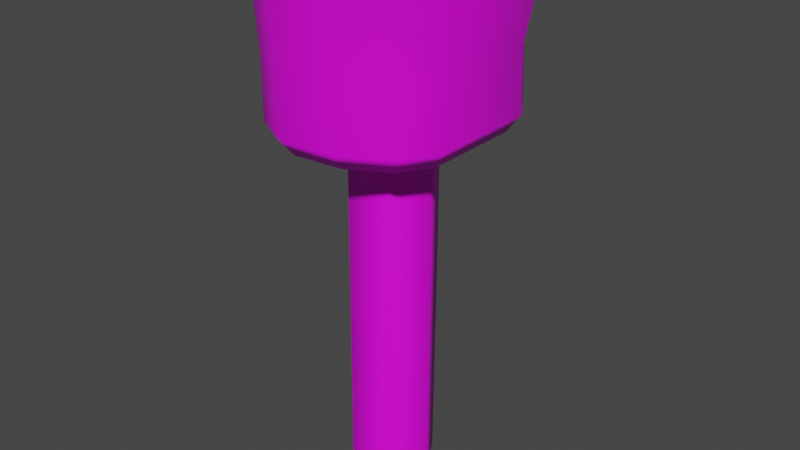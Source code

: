 # Source: finn-pierna-derecha.blend  (saved by Blender 2.93.21; exported with 4.5.12 LTS)
import bpy
from mathutils import Matrix  # noqa: F401  (used for matrix-valued properties, if any)

bpy.ops.wm.read_factory_settings(use_empty=True)
scene = bpy.context.scene
scene.name = 'Scene'

# ---- collections
col_collection = bpy.data.collections.new('Collection'); scene.collection.children.link(col_collection)

# ---- images (referenced by path relative to the original .blend; pixels are not part of the script)
import os
ASSET_DIR = os.environ.get("B2B_ASSET_DIR", "")  # directory of the original .blend (textures are referenced by path, not embedded)
HERE = os.path.dirname(os.path.abspath(__file__))  # packed textures are extracted next to this script under _unpacked/

def load_image(name, relpath, width, height, colorspace="sRGB"):
    """Load a texture the original file referenced (path relative to the .blend, or extracted next to this script)."""
    p = next((c for c in (os.path.join(HERE, relpath), os.path.join(ASSET_DIR, relpath)) if relpath and os.path.exists(c)), "")
    if p:
        img = bpy.data.images.load(p, check_existing=True)
        img.name = name
    else:  # same state as the original file: an image datablock whose file is absent (Cycles renders it pink)
        img = bpy.data.images.new(name, width, height)
        img.source = "FILE"
        img.filepath = "//" + (relpath or name)
    img.colorspace_settings.name = colorspace
    return img
img_finn_tga = load_image('finn.tga', 'finn.tga', 1024, 1024, 'sRGB')

# ---- materials (node trees are filled in below, after node groups)
mat_lambert10sg = bpy.data.materials.new('lambert10SG')
mat_lambert10sg.use_transparent_shadow = False

# ---- material node trees
mat_lambert10sg.use_nodes = True; mat_lambert10sg.node_tree.nodes.clear()
_N = mat_lambert10sg.node_tree.nodes; _L = mat_lambert10sg.node_tree.links
n0 = _N.new('ShaderNodeBsdfPrincipled'); n0.name = 'Principled BSDF'; n0.location = (10, 300)
n0.distribution = 'GGX'
n0.subsurface_method = 'BURLEY'
n0.inputs[3].default_value = 1.45
n0.inputs[27].default_value = (0.0, 0.0, 0.0, 1.0)
n0.inputs[28].default_value = 1.0
n1 = _N.new('ShaderNodeOutputMaterial'); n1.name = 'Material Output'; n1.location = (300, 300)
n2 = _N.new('ShaderNodeTexImage'); n2.name = 'Image Texture'; n2.location = (-280, 270)
n2.image = img_finn_tga
_L.new(n0.outputs[0], n1.inputs[0])
_L.new(n2.outputs[0], n0.inputs[0])
n1.is_active_output = True

# ---- world
world_world = bpy.data.worlds.new('World'); scene.world = world_world
world_world.use_nodes = True; world_world.node_tree.nodes.clear()
_N = world_world.node_tree.nodes; _L = world_world.node_tree.links
n0 = _N.new('ShaderNodeOutputWorld'); n0.name = 'World Output'; n0.location = (300, 300)
n1 = _N.new('ShaderNodeBackground'); n1.name = 'Background'; n1.location = (10, 300)
n1.inputs[0].default_value = (0.05088, 0.05088, 0.05088, 1.0)
_L.new(n1.outputs[0], n0.inputs[0])
n0.is_active_output = True
world_world.color = (0.05088, 0.05088, 0.05088)
world_world.use_sun_shadow = False
world_world.sun_shadow_jitter_overblur = 0.0

# ---- meshes
me_finn1_005 = bpy.data.meshes.new('finn1.005')
me_finn1_005.from_pydata([(0.04585, 0.07236, 0.2679), (0.1531, 0.06315, 0.2181), (-0.1505, -0.3071, 0.167), (-0.2045, -0.3071, 0.1002), (-0.07355, -0.2401, 0.06072), (-0.06993, -0.3071, 0.2109), (0.03793, -0.3071, 0.2008), (0.02945, -0.2401, 0.0571), (0.1652, -0.3071, 0.09006), (0.1262, -0.3071, 0.1521), (0.2237, 0.05689, 0.1043), (-0.2127, -0.3071, -0.02072), (-0.1136, -0.2369, -0.02257), (0.06962, -0.2369, -0.02257), (0.1652, -0.3071, -0.02072), (0.2237, 0.05689, -0.02072), (-0.2045, -0.3071, -0.1417), (-0.07355, -0.2401, -0.1059), (0.02945, -0.2401, -0.1022), (0.1652, -0.3071, -0.1315), (0.2237, 0.05689, -0.1457), (-0.1505, -0.3071, -0.2084), (-0.05711, -0.3071, -0.2523), (0.03793, -0.3071, -0.2423), (0.1262, -0.3071, -0.1936), (0.1578, 0.06978, -0.2331), (0.04585, 0.07236, -0.3045), (-0.1668, 0.07236, 0.2095), (-0.07586, 0.07236, 0.2617), (-0.2277, 0.07236, 0.1178), (-0.237, 0.07236, -0.02072), (-0.2277, 0.07236, -0.1592), (-0.1668, 0.07236, -0.2384), (-0.06139, 0.07236, -0.2988), (-0.1668, -0.1341, 0.191), (-0.07586, -0.1341, 0.2406), (-0.2277, -0.1341, 0.1158), (0.04585, -0.1341, 0.2293), (0.1417, -0.1341, 0.1743), (0.1861, -0.1341, 0.1043), (-0.237, -0.1341, -0.02072), (0.1861, -0.1341, -0.02072), (-0.2277, -0.1341, -0.1572), (0.1861, -0.1341, -0.1457), (-0.06139, -0.1341, -0.282), (-0.1668, -0.1341, -0.2325), (0.1417, -0.1341, -0.2158), (0.04585, -0.1341, -0.2707), (-0.1668, -0.2705, 0.191), (-0.07586, -0.2705, 0.2406), (-0.2277, -0.2705, 0.1158), (-0.237, -0.2705, -0.02072), (-0.2277, -0.2705, -0.1572), (-0.1668, -0.2705, -0.2325), (-0.06139, -0.2705, -0.282), (0.04585, -0.2705, -0.2707), (0.1455, -0.2705, -0.2158), (0.1895, -0.2705, -0.1457), (0.1895, -0.2705, -0.02072), (0.1895, -0.2705, 0.1043), (0.1455, -0.2705, 0.1743), (0.04585, -0.2705, 0.2293), (-0.1127, -0.2556, -0.02241), (-0.07333, -0.2585, 0.06174), (0.02922, -0.2585, 0.05807), (0.06868, -0.2556, -0.02241), (-0.07258, -0.2585, -0.1052), (0.02846, -0.2585, -0.1016), (-0.0722, -1.114, 0.06682), (0.02803, -1.114, 0.06296), (-0.1081, -1.113, -0.0216), (-0.06769, -1.114, -0.102), (0.02352, -1.114, -0.09855), (0.06399, -1.113, -0.0216), (-0.07265, -0.8486, 0.06479), (0.02851, -0.8486, 0.061), (-0.11, -0.8465, -0.02192), (-0.06965, -0.8486, -0.1033), (0.0255, -0.8486, -0.09978), (0.06586, -0.8465, -0.02192), (-0.0731, -0.5829, 0.06275), (0.02898, -0.5829, 0.05905), (-0.1118, -0.5802, -0.02224), (-0.0716, -0.5829, -0.1046), (0.02747, -0.5829, -0.101), (0.06774, -0.5802, -0.02224)], [], [(2, 3, 4, 5), (6, 7, 8, 9), (3, 11, 12, 4), (7, 13, 14, 8), (11, 16, 17, 12), (13, 18, 19, 14), (16, 21, 22, 17), (18, 23, 24, 19), (4, 7, 6, 5), (22, 23, 18, 17), (27, 35, 28), (29, 34, 27), (37, 1, 0), (1, 38, 39, 10), (30, 36, 29), (10, 39, 41, 15), (42, 30, 31), (15, 41, 43, 20), (33, 44, 45, 32), (32, 45, 42, 31), (20, 43, 46, 25), (25, 46, 47, 26), (35, 0, 28), (26, 47, 44, 33), (49, 34, 48), (48, 36, 50), (50, 40, 51), (51, 42, 52), (53, 52, 42, 45), (54, 53, 45, 44), (55, 54, 44, 47), (56, 55, 47, 46), (57, 56, 46, 43), (58, 57, 43, 41), (59, 58, 41, 39), (60, 59, 39, 38), (61, 38, 37), (61, 35, 49), (48, 5, 49), (50, 2, 48), (6, 60, 61), (60, 9, 8, 59), (51, 3, 50), (59, 8, 14, 58), (16, 51, 52), (58, 14, 19, 57), (54, 22, 21, 53), (53, 21, 16, 52), (57, 19, 24, 56), (56, 24, 23, 55), (5, 61, 49), (55, 23, 22, 54), (74, 69, 75), (70, 74, 76), (77, 71, 70, 76), (78, 72, 71, 77), (79, 73, 72, 78), (75, 69, 73, 79), (80, 75, 81), (76, 80, 82), (83, 76, 82), (84, 78, 77, 83), (85, 79, 78, 84), (81, 75, 79, 85), (63, 81, 64), (82, 63, 62), (66, 82, 62), (67, 84, 83, 66), (65, 85, 84, 67), (64, 81, 85, 65), (27, 34, 35), (29, 36, 34), (37, 38, 1), (30, 40, 36), (42, 40, 30), (35, 37, 0), (49, 35, 34), (48, 34, 36), (50, 36, 40), (51, 40, 42), (61, 60, 38), (61, 37, 35), (48, 2, 5), (50, 3, 2), (6, 9, 60), (51, 11, 3), (16, 11, 51), (5, 6, 61), (74, 68, 69), (70, 68, 74), (80, 74, 75), (76, 74, 80), (83, 77, 76), (63, 80, 81), (82, 80, 63), (66, 83, 82)])
me_finn1_005.polygons.foreach_set('use_smooth', [True] * 96)
_uv = me_finn1_005.uv_layers.new(name='UVMap')
_uv.uv.foreach_set('vector', [0.6896, 0.06353, 0.6794, 0.06492, 0.6846, 0.04679, 0.6998, 0.06013, 0.7114, 0.0554, 0.7099, 0.03604, 0.7274, 0.04365, 0.7213, 0.04978, 0.6794, 0.06492, 0.6649, 0.06689, 0.6636, 0.05245, 0.6736, 0.04765, 0.7175, 0.02802, 0.7274, 0.02411, 0.737, 0.03456, 0.7274, 0.04365, 0.6662, 0.3466, 0.6808, 0.3479, 0.6762, 0.3654, 0.666, 0.3611, 0.7305, 0.3857, 0.7204, 0.3824, 0.7297, 0.3665, 0.7398, 0.375, 0.6808, 0.3479, 0.691, 0.3487, 0.7025, 0.3521, 0.6877, 0.3654, 0.7127, 0.3749, 0.7128, 0.356, 0.7232, 0.3609, 0.7297, 0.3665, 0.6934, 0.04151, 0.705, 0.03758, 0.7114, 0.0554, 0.6998, 0.06013, 0.7025, 0.3521, 0.7128, 0.356, 0.707, 0.3736, 0.6953, 0.3699, 0.7034, 0.1073, 0.7082, 0.0808, 0.717, 0.1043, 0.6895, 0.1089, 0.6961, 0.0838, 0.7034, 0.1073, 0.7216, 0.07504, 0.7461, 0.09018, 0.7328, 0.09891, 0.7461, 0.09018, 0.7327, 0.06814, 0.7399, 0.06143, 0.7567, 0.07698, 0.6729, 0.1107, 0.6846, 0.08566, 0.6895, 0.1089, 0.7567, 0.07698, 0.7399, 0.06143, 0.7502, 0.05039, 0.7631, 0.06434, 0.6848, 0.3271, 0.672, 0.3029, 0.6886, 0.3037, 0.7649, 0.3443, 0.7516, 0.3579, 0.7412, 0.3481, 0.7567, 0.3308, 0.7175, 0.3069, 0.71, 0.331, 0.6963, 0.3284, 0.7013, 0.3045, 0.7013, 0.3045, 0.6963, 0.3284, 0.6848, 0.3271, 0.6886, 0.3037, 0.7567, 0.3308, 0.7412, 0.3481, 0.7334, 0.342, 0.7472, 0.3205, 0.7472, 0.3205, 0.7334, 0.342, 0.722, 0.3355, 0.732, 0.3112, 0.7082, 0.0808, 0.7328, 0.09891, 0.717, 0.1043, 0.732, 0.3112, 0.722, 0.3355, 0.71, 0.331, 0.7175, 0.3069, 0.702, 0.06551, 0.6961, 0.0838, 0.6914, 0.06854, 0.6914, 0.06854, 0.6846, 0.08566, 0.6809, 0.07011, 0.6809, 0.07011, 0.6684, 0.08816, 0.6653, 0.07215, 0.6663, 0.3414, 0.6848, 0.3271, 0.682, 0.3427, 0.6925, 0.3437, 0.682, 0.3427, 0.6848, 0.3271, 0.6963, 0.3284, 0.7045, 0.3466, 0.6925, 0.3437, 0.6963, 0.3284, 0.71, 0.331, 0.715, 0.3507, 0.7045, 0.3466, 0.71, 0.331, 0.722, 0.3355, 0.7256, 0.3562, 0.715, 0.3507, 0.722, 0.3355, 0.7334, 0.342, 0.7323, 0.3617, 0.7256, 0.3562, 0.7334, 0.342, 0.7412, 0.3481, 0.7431, 0.371, 0.7323, 0.3617, 0.7412, 0.3481, 0.7516, 0.3579, 0.7304, 0.04822, 0.7406, 0.03838, 0.7502, 0.05039, 0.7399, 0.06143, 0.7241, 0.0543, 0.7304, 0.04822, 0.7399, 0.06143, 0.7327, 0.06814, 0.7139, 0.06053, 0.7327, 0.06814, 0.7216, 0.07504, 0.7139, 0.06053, 0.7082, 0.0808, 0.702, 0.06551, 0.6914, 0.06854, 0.6998, 0.06013, 0.702, 0.06551, 0.6809, 0.07011, 0.6896, 0.06353, 0.6914, 0.06854, 0.7114, 0.0554, 0.7241, 0.0543, 0.7139, 0.06053, 0.7241, 0.0543, 0.7213, 0.04978, 0.7274, 0.04365, 0.7304, 0.04822, 0.6653, 0.07215, 0.6794, 0.06492, 0.6809, 0.07011, 0.7304, 0.04822, 0.7274, 0.04365, 0.737, 0.03456, 0.7406, 0.03838, 0.6808, 0.3479, 0.6663, 0.3414, 0.682, 0.3427, 0.7431, 0.371, 0.7398, 0.375, 0.7297, 0.3665, 0.7323, 0.3617, 0.7045, 0.3466, 0.7025, 0.3521, 0.691, 0.3487, 0.6925, 0.3437, 0.6925, 0.3437, 0.691, 0.3487, 0.6808, 0.3479, 0.682, 0.3427, 0.7323, 0.3617, 0.7297, 0.3665, 0.7232, 0.3609, 0.7256, 0.3562, 0.7256, 0.3562, 0.7232, 0.3609, 0.7128, 0.356, 0.715, 0.3507, 0.6998, 0.06013, 0.7139, 0.06053, 0.702, 0.06551, 0.715, 0.3507, 0.7128, 0.356, 0.7025, 0.3521, 0.7045, 0.3466, 0.1961, 0.4706, 0.1493, 0.4529, 0.1961, 0.4529, 0.1493, 0.4874, 0.1961, 0.4706, 0.1961, 0.4874, 0.1961, 0.5032, 0.1493, 0.5032, 0.1493, 0.4874, 0.1961, 0.4874, 0.1961, 0.5193, 0.1493, 0.5193, 0.1493, 0.5032, 0.1961, 0.5032, 0.1961, 0.5346, 0.1493, 0.5346, 0.1493, 0.5193, 0.1961, 0.5193, 0.1961, 0.4529, 0.1493, 0.4529, 0.1493, 0.4367, 0.1961, 0.4367, 0.2429, 0.4706, 0.1961, 0.4529, 0.2429, 0.4529, 0.1961, 0.4874, 0.2429, 0.4706, 0.2429, 0.4874, 0.2429, 0.5032, 0.1961, 0.4874, 0.2429, 0.4874, 0.2429, 0.5193, 0.1961, 0.5193, 0.1961, 0.5032, 0.2429, 0.5032, 0.2429, 0.5346, 0.1961, 0.5346, 0.1961, 0.5193, 0.2429, 0.5193, 0.2429, 0.4529, 0.1961, 0.4529, 0.1961, 0.4367, 0.2429, 0.4367, 0.2999, 0.4706, 0.2429, 0.4529, 0.2999, 0.4529, 0.2429, 0.4874, 0.2999, 0.4706, 0.2999, 0.4874, 0.2999, 0.5032, 0.2429, 0.4874, 0.2999, 0.4874, 0.2999, 0.5193, 0.2429, 0.5193, 0.2429, 0.5032, 0.2999, 0.5032, 0.2999, 0.5346, 0.2429, 0.5346, 0.2429, 0.5193, 0.2999, 0.5193, 0.2999, 0.4529, 0.2429, 0.4529, 0.2429, 0.4367, 0.2999, 0.4367, 0.7034, 0.1073, 0.6961, 0.0838, 0.7082, 0.0808, 0.6895, 0.1089, 0.6846, 0.08566, 0.6961, 0.0838, 0.7216, 0.07504, 0.7327, 0.06814, 0.7461, 0.09018, 0.6729, 0.1107, 0.6684, 0.08816, 0.6846, 0.08566, 0.6848, 0.3271, 0.6686, 0.3255, 0.672, 0.3029, 0.7082, 0.0808, 0.7216, 0.07504, 0.7328, 0.09891, 0.702, 0.06551, 0.7082, 0.0808, 0.6961, 0.0838, 0.6914, 0.06854, 0.6961, 0.0838, 0.6846, 0.08566, 0.6809, 0.07011, 0.6846, 0.08566, 0.6684, 0.08816, 0.6663, 0.3414, 0.6686, 0.3255, 0.6848, 0.3271, 0.7139, 0.06053, 0.7241, 0.0543, 0.7327, 0.06814, 0.7139, 0.06053, 0.7216, 0.07504, 0.7082, 0.0808, 0.6914, 0.06854, 0.6896, 0.06353, 0.6998, 0.06013, 0.6809, 0.07011, 0.6794, 0.06492, 0.6896, 0.06353, 0.7114, 0.0554, 0.7213, 0.04978, 0.7241, 0.0543, 0.6653, 0.07215, 0.6649, 0.06689, 0.6794, 0.06492, 0.6808, 0.3479, 0.6662, 0.3466, 0.6663, 0.3414, 0.6998, 0.06013, 0.7114, 0.0554, 0.7139, 0.06053, 0.1961, 0.4706, 0.1493, 0.4706, 0.1493, 0.4529, 0.1493, 0.4874, 0.1493, 0.4706, 0.1961, 0.4706, 0.2429, 0.4706, 0.1961, 0.4706, 0.1961, 0.4529, 0.1961, 0.4874, 0.1961, 0.4706, 0.2429, 0.4706, 0.2429, 0.5032, 0.1961, 0.5032, 0.1961, 0.4874, 0.2999, 0.4706, 0.2429, 0.4706, 0.2429, 0.4529, 0.2429, 0.4874, 0.2429, 0.4706, 0.2999, 0.4706, 0.2999, 0.5032, 0.2429, 0.5032, 0.2429, 0.4874])
me_finn1_005.materials.append(mat_lambert10sg)
me_finn1_005.use_remesh_fix_poles = True
me_finn1_005.use_remesh_preserve_attributes = False
me_finn1_005.update()
me_finn1_005.normals_split_custom_set([tuple(v) for v in zip(*[iter([0.06993, -0.9936, -0.08833, 0.02467, -0.9949, -0.09819, -0.3792, -0.9169, 0.1248, 0.02236, -0.9981, -0.05758, -0.02358, -0.9974, -0.06746, -0.2347, -0.8368, 0.4946, -0.04078, -0.9905, -0.1315, -0.05866, -0.9959, -0.06912, 0.02467, -0.9949, -0.09819, 0.1262, -0.992, -0.001144, 0.1097, -0.6754, -0.7292, -0.3792, -0.9169, 0.1248, -0.2347, -0.8368, 0.4946, 0.3283, -0.9445, -0.01374, -0.1526, -0.9883, -0.0011, -0.04078, -0.9905, -0.1315, 0.1262, -0.992, -0.001144, 0.02654, -0.9938, 0.1081, 0.6972, -0.6916, -0.1885, 0.1097, -0.6754, -0.7292, 0.3283, -0.9445, -0.01374, -0.2431, -0.8645, -0.4399, -0.04314, -0.9904, 0.1313, -0.1526, -0.9883, -0.0011, 0.02654, -0.9938, 0.1081, 0.06138, -0.9945, 0.08462, 0.02012, -0.9977, 0.06471, 0.6972, -0.6916, -0.1885, -0.2431, -0.8645, -0.4399, -0.02535, -0.9967, 0.07707, -0.05962, -0.9958, 0.07018, -0.04314, -0.9904, 0.1313, -0.3792, -0.9169, 0.1248, -0.2347, -0.8368, 0.4946, -0.02358, -0.9974, -0.06746, 0.02236, -0.9981, -0.05758, 0.02012, -0.9977, 0.06471, -0.02535, -0.9967, 0.07707, -0.2431, -0.8645, -0.4399, 0.6972, -0.6916, -0.1885, -0.6788, -0.07195, 0.7308, -0.2056, -0.07296, 0.9759, -0.2863, -0.1239, 0.9501, -0.9354, -0.07418, 0.3456, -0.6552, -0.0347, 0.7547, -0.6788, -0.07195, 0.7308, 0.258, -0.1033, 0.9606, 0.5573, -0.274, 0.7838, 0.2118, -0.1586, 0.9644, 0.5573, -0.274, 0.7838, 0.6658, -0.1117, 0.7377, 0.9622, -0.1077, 0.2501, 0.9254, -0.1927, 0.3264, -1.0, -0.0004142, -8.795e-08, -0.9518, -0.008045, 0.3066, -0.9354, -0.07418, 0.3456, 0.9254, -0.1927, 0.3264, 0.9622, -0.1077, 0.2501, 0.9946, -0.1042, 1.301e-05, 0.979, -0.1931, 0.06577, -0.9502, -0.003257, -0.3115, -1.0, -0.0004142, -8.795e-08, -0.9179, -0.011, -0.3967, 0.979, -0.1931, 0.06577, 0.9946, -0.1042, 1.301e-05, 0.9617, -0.09749, -0.2563, 0.956, -0.1759, -0.2348, -0.213, -0.1148, -0.9703, -0.2153, -0.05242, -0.9751, -0.6147, -0.01985, -0.7885, -0.6299, -0.0781, -0.7727, -0.6299, -0.0781, -0.7727, -0.6147, -0.01985, -0.7885, -0.9502, -0.003257, -0.3115, -0.9179, -0.011, -0.3967, 0.956, -0.1759, -0.2348, 0.9617, -0.09749, -0.2563, 0.6572, -0.07871, -0.7496, 0.6409, -0.2124, -0.7377, 0.6409, -0.2124, -0.7377, 0.6572, -0.07871, -0.7496, 0.3047, -0.07757, -0.9493, 0.2777, -0.1778, -0.9441, -0.2056, -0.07296, 0.9759, 0.2118, -0.1586, 0.9644, -0.2863, -0.1239, 0.9501, 0.2777, -0.1778, -0.9441, 0.3047, -0.07757, -0.9493, -0.2153, -0.05242, -0.9751, -0.213, -0.1148, -0.9703, -0.1749, -0.1493, 0.9732, -0.6552, -0.0347, 0.7547, -0.6268, -0.1483, 0.7649, -0.6268, -0.1483, 0.7649, -0.9518, -0.008045, 0.3066, -0.9392, -0.1325, 0.3168, -0.9392, -0.1325, 0.3168, -1.0, -0.0003434, 7.321e-07, -0.9915, -0.1301, 4.721e-06, -0.9915, -0.1301, 4.721e-06, -0.9502, -0.003257, -0.3115, -0.9392, -0.1325, -0.3168, -0.5927, -0.1474, -0.7918, -0.9392, -0.1325, -0.3168, -0.9502, -0.003257, -0.3115, -0.6147, -0.01985, -0.7885, -0.1745, -0.1492, -0.9733, -0.5927, -0.1474, -0.7918, -0.6147, -0.01985, -0.7885, -0.2153, -0.05242, -0.9751, 0.3032, -0.1488, -0.9412, -0.1745, -0.1492, -0.9733, -0.2153, -0.05242, -0.9751, 0.3047, -0.07757, -0.9493, 0.655, -0.138, -0.7429, 0.3032, -0.1488, -0.9412, 0.3047, -0.07757, -0.9493, 0.6572, -0.07871, -0.7496, 0.9681, -0.1131, -0.2237, 0.655, -0.138, -0.7429, 0.6572, -0.07871, -0.7496, 0.9617, -0.09749, -0.2563, 0.9936, -0.1133, 7.963e-06, 0.9681, -0.1131, -0.2237, 0.9617, -0.09749, -0.2563, 0.9946, -0.1042, 1.301e-05, 0.9681, -0.1131, 0.2237, 0.9936, -0.1133, 7.963e-06, 0.9946, -0.1042, 1.301e-05, 0.9622, -0.1077, 0.2501, 0.655, -0.138, 0.7429, 0.9681, -0.1131, 0.2237, 0.9622, -0.1077, 0.2501, 0.6658, -0.1117, 0.7377, 0.285, -0.1487, 0.9469, 0.6658, -0.1117, 0.7377, 0.258, -0.1033, 0.9606, 0.285, -0.1487, 0.9469, -0.2056, -0.07296, 0.9759, -0.1749, -0.1493, 0.9732, -0.6268, -0.1483, 0.7649, 0.02236, -0.9981, -0.05758, -0.1749, -0.1493, 0.9732, -0.9392, -0.1325, 0.3168, 0.06993, -0.9936, -0.08833, -0.6268, -0.1483, 0.7649, -0.02358, -0.9974, -0.06746, 0.655, -0.138, 0.7429, 0.285, -0.1487, 0.9469, 0.655, -0.138, 0.7429, -0.05866, -0.9959, -0.06912, -0.04078, -0.9905, -0.1315, 0.9681, -0.1131, 0.2237, -0.9915, -0.1301, 4.721e-06, 0.02467, -0.9949, -0.09819, -0.9392, -0.1325, 0.3168, 0.9681, -0.1131, 0.2237, -0.04078, -0.9905, -0.1315, -0.1526, -0.9883, -0.0011, 0.9936, -0.1133, 7.963e-06, 0.02654, -0.9938, 0.1081, -0.9915, -0.1301, 4.721e-06, -0.9392, -0.1325, -0.3168, 0.9936, -0.1133, 7.963e-06, -0.1526, -0.9883, -0.0011, -0.04314, -0.9904, 0.1313, 0.9681, -0.1131, -0.2237, -0.1745, -0.1492, -0.9733, 0.02012, -0.9977, 0.06471, 0.06138, -0.9945, 0.08462, -0.5927, -0.1474, -0.7918, -0.5927, -0.1474, -0.7918, 0.06138, -0.9945, 0.08462, 0.02654, -0.9938, 0.1081, -0.9392, -0.1325, -0.3168, 0.9681, -0.1131, -0.2237, -0.04314, -0.9904, 0.1313, -0.05962, -0.9958, 0.07018, 0.655, -0.138, -0.7429, 0.655, -0.138, -0.7429, -0.05962, -0.9958, 0.07018, -0.02535, -0.9967, 0.07707, 0.3032, -0.1488, -0.9412, 0.02236, -0.9981, -0.05758, 0.285, -0.1487, 0.9469, -0.1749, -0.1493, 0.9732, 0.3032, -0.1488, -0.9412, -0.02535, -0.9967, 0.07707, 0.02012, -0.9977, 0.06471, -0.1745, -0.1492, -0.9733, -0.5142, 0.003415, 0.8577, 0.582, 0.003811, 0.8132, 0.531, 0.003103, 0.8474, -0.9996, 0.00456, -0.02733, -0.5142, 0.003415, 0.8577, -0.9998, -0.005393, -0.01775, -0.4986, -0.007345, -0.8668, -0.503, -0.004316, -0.8643, -0.9996, 0.00456, -0.02733, -0.9998, -0.005393, -0.01775, 0.5151, -0.007139, -0.8571, 0.5216, 0.002961, -0.8532, -0.503, -0.004316, -0.8643, -0.4986, -0.007345, -0.8668, 0.9998, -0.005522, -0.01862, 0.9997, 0.003909, -0.02449, 0.5216, 0.002961, -0.8532, 0.5151, -0.007139, -0.8571, 0.531, 0.003103, 0.8474, 0.582, 0.003811, 0.8132, 0.9997, 0.003909, -0.02449, 0.9998, -0.005522, -0.01862, -0.5014, 0.002351, 0.8652, 0.531, 0.003103, 0.8474, 0.5181, 0.00218, 0.8553, -0.9998, -0.005393, -0.01775, -0.5014, 0.002351, 0.8652, -0.9999, -0.003612, -0.009786, -0.4927, -0.004954, -0.8702, -0.9998, -0.005393, -0.01775, -0.9999, -0.003612, -0.009786, 0.5092, -0.004817, -0.8606, 0.5151, -0.007139, -0.8571, -0.4986, -0.007345, -0.8668, -0.4927, -0.004954, -0.8702, 0.9999, -0.003692, -0.01021, 0.9998, -0.005522, -0.01862, 0.5151, -0.007139, -0.8571, 0.5092, -0.004817, -0.8606, 0.5181, 0.00218, 0.8553, 0.531, 0.003103, 0.8474, 0.9998, -0.005522, -0.01862, 0.9999, -0.003692, -0.01021, -0.5208, -0.01651, 0.8535, 0.5181, 0.00218, 0.8553, 0.5393, -0.02264, 0.8418, -0.9999, -0.003612, -0.009786, -0.5208, -0.01651, 0.8535, -0.9997, -0.01692, -0.01777, -0.5105, -0.03065, -0.8593, -0.9999, -0.003612, -0.009786, -0.9997, -0.01692, -0.01777, 0.5155, -0.01946, -0.8567, 0.5092, -0.004817, -0.8606, -0.4927, -0.004954, -0.8702, -0.5105, -0.03065, -0.8593, 0.9996, -0.003645, -0.02818, 0.9999, -0.003692, -0.01021, 0.5092, -0.004817, -0.8606, 0.5155, -0.01946, -0.8567, 0.5393, -0.02264, 0.8418, 0.5181, 0.00218, 0.8553, 0.9999, -0.003692, -0.01021, 0.9996, -0.003645, -0.02818, -0.6788, -0.07195, 0.7308, -0.6552, -0.0347, 0.7547, -0.2056, -0.07296, 0.9759, -0.9354, -0.07418, 0.3456, -0.9518, -0.008045, 0.3066, -0.6552, -0.0347, 0.7547, 0.258, -0.1033, 0.9606, 0.6658, -0.1117, 0.7377, 0.5573, -0.274, 0.7838, -1.0, -0.0004142, -8.795e-08, -1.0, -0.0003434, 7.321e-07, -0.9518, -0.008045, 0.3066, -0.9502, -0.003257, -0.3115, -1.0, -0.0003434, 7.321e-07, -1.0, -0.0004142, -8.795e-08, -0.2056, -0.07296, 0.9759, 0.258, -0.1033, 0.9606, 0.2118, -0.1586, 0.9644, -0.1749, -0.1493, 0.9732, -0.2056, -0.07296, 0.9759, -0.6552, -0.0347, 0.7547, -0.6268, -0.1483, 0.7649, -0.6552, -0.0347, 0.7547, -0.9518, -0.008045, 0.3066, -0.9392, -0.1325, 0.3168, -0.9518, -0.008045, 0.3066, -1.0, -0.0003434, 7.321e-07, -0.9915, -0.1301, 4.721e-06, -1.0, -0.0003434, 7.321e-07, -0.9502, -0.003257, -0.3115, 0.285, -0.1487, 0.9469, 0.655, -0.138, 0.7429, 0.6658, -0.1117, 0.7377, 0.285, -0.1487, 0.9469, 0.258, -0.1033, 0.9606, -0.2056, -0.07296, 0.9759, -0.6268, -0.1483, 0.7649, 0.06993, -0.9936, -0.08833, 0.02236, -0.9981, -0.05758, -0.9392, -0.1325, 0.3168, 0.02467, -0.9949, -0.09819, 0.06993, -0.9936, -0.08833, -0.02358, -0.9974, -0.06746, -0.05866, -0.9959, -0.06912, 0.655, -0.138, 0.7429, -0.9915, -0.1301, 4.721e-06, 0.1262, -0.992, -0.001144, 0.02467, -0.9949, -0.09819, 0.02654, -0.9938, 0.1081, 0.1262, -0.992, -0.001144, -0.9915, -0.1301, 4.721e-06, 0.02236, -0.9981, -0.05758, -0.02358, -0.9974, -0.06746, 0.285, -0.1487, 0.9469, -0.5142, 0.003415, 0.8577, -0.524, 0.01682, 0.8516, 0.582, 0.003811, 0.8132, -0.9996, 0.00456, -0.02733, -0.524, 0.01682, 0.8516, -0.5142, 0.003415, 0.8577, -0.5014, 0.002351, 0.8652, -0.5142, 0.003415, 0.8577, 0.531, 0.003103, 0.8474, -0.9998, -0.005393, -0.01775, -0.5142, 0.003415, 0.8577, -0.5014, 0.002351, 0.8652, -0.4927, -0.004954, -0.8702, -0.4986, -0.007345, -0.8668, -0.9998, -0.005393, -0.01775, -0.5208, -0.01651, 0.8535, -0.5014, 0.002351, 0.8652, 0.5181, 0.00218, 0.8553, -0.9999, -0.003612, -0.009786, -0.5014, 0.002351, 0.8652, -0.5208, -0.01651, 0.8535, -0.5105, -0.03065, -0.8593, -0.4927, -0.004954, -0.8702, -0.9999, -0.003612, -0.009786])] * 3)])

# ---- objects
ob_finn1_005 = bpy.data.objects.new('finn1.005', me_finn1_005)

# ---- transforms, parenting, visibility, modifiers, constraints
ob_finn1_005.location = (0.009455, 0.03995, -0.03092)
ob_finn1_005.rotation_euler = (1.571, -0.0, 0.0)

# ---- collection membership
col_collection.objects.link(ob_finn1_005)

# ---- scene / render settings (as saved in the file)
scene.frame_start = 1; scene.frame_end = 250; scene.frame_set(1)
scene.render.engine = 'BLENDER_EEVEE_NEXT'
scene.cycles.use_denoising = False
scene.cycles.samples = 128
scene.cycles.sampling_pattern = 'TABULATED_SOBOL'
scene.cycles.use_adaptive_sampling = False
scene.cycles.use_light_tree = False
scene.view_settings.view_transform = 'Filmic'
bpy.context.view_layer.update()

# ---- added for rendering (the .blend has no active camera and no usable light): camera, sun
cam_auto = bpy.data.cameras.new('AutoCamera')
cam_auto.lens = 50.0
cam_auto.sensor_width = 36.0
cam_auto.clip_end = 1000.0
ob_auto_camera = bpy.data.objects.new('AutoCamera', cam_auto)
scene.collection.objects.link(ob_auto_camera)
ob_auto_camera.location = (1.2942, -1.49138, 0.481204)
ob_auto_camera.rotation_euler = (1.09748, -7.21219e-08, 0.694738)
scene.camera = ob_auto_camera
light_auto_sun = bpy.data.lights.new('AutoSun', 'SUN')
light_auto_sun.energy = 3.0
light_auto_sun.angle = 0.0523599
ob_auto_sun = bpy.data.objects.new('AutoSun', light_auto_sun)
scene.collection.objects.link(ob_auto_sun)
ob_auto_sun.rotation_euler = (0.872665, 0.174533, 0.523599)
bpy.context.view_layer.update()
